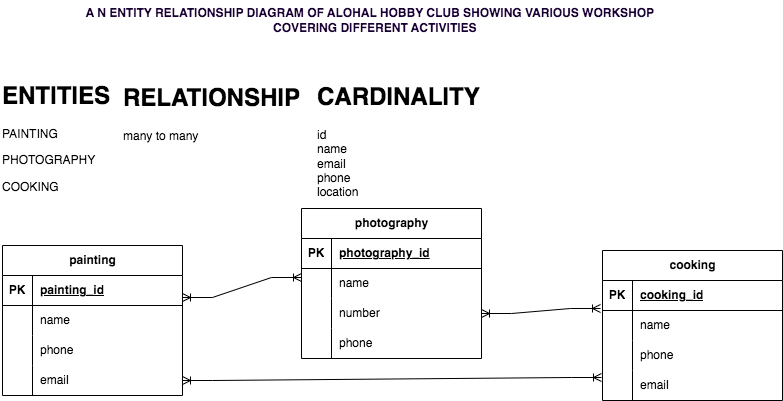

The diagram above was exported from draw.io. Its source (the exported page's mxGraphModel, read from the mxfile embedded in the PNG):
<mxGraphModel dx="1636" dy="515" grid="1" gridSize="10" guides="1" tooltips="1" connect="1" arrows="1" fold="1" page="1" pageScale="1" pageWidth="850" pageHeight="1100" math="0" shadow="0">
  <root>
    <mxCell id="0" />
    <mxCell id="1" parent="0" />
    <mxCell id="9Id_oL0AcKm-_k9xssuE-2" value="&lt;font style=&quot;color: rgb(25, 0, 51);&quot;&gt;A N ENTITY RELATIONSHIP DIAGRAM OF ALOHAL HOBBY CLUB SHOWING VARIOUS WORKSHOP&amp;nbsp;&lt;/font&gt;&lt;div&gt;&lt;span style=&quot;background-color: transparent;&quot;&gt;&lt;font style=&quot;color: rgb(25, 0, 51);&quot;&gt;&amp;nbsp; &amp;nbsp;COVERING DIFFERENT ACTIVITIES&amp;nbsp;&lt;/font&gt;&lt;/span&gt;&lt;/div&gt;" style="text;html=1;align=center;verticalAlign=middle;resizable=0;points=[];autosize=1;strokeColor=none;fillColor=default;fontStyle=1" parent="1" vertex="1">
      <mxGeometry x="-160" y="43" width="580" height="40" as="geometry" />
    </mxCell>
    <mxCell id="9Id_oL0AcKm-_k9xssuE-7" value="&lt;h1 style=&quot;margin-top: 0px;&quot;&gt;ENTITIES&lt;/h1&gt;&lt;p&gt;PAINTING&lt;/p&gt;&lt;p&gt;PHOTOGRAPHY&lt;/p&gt;&lt;p&gt;COOKING&lt;/p&gt;" style="text;html=1;whiteSpace=wrap;overflow=hidden;rounded=0;" parent="1" vertex="1">
      <mxGeometry x="-241" y="118" width="180" height="120" as="geometry" />
    </mxCell>
    <mxCell id="9Id_oL0AcKm-_k9xssuE-8" value="&lt;h1 style=&quot;margin-top: 0px;&quot;&gt;RELATIONSHIP&lt;/h1&gt;&lt;div&gt;many to many&lt;/div&gt;" style="text;html=1;whiteSpace=wrap;overflow=hidden;rounded=0;" parent="1" vertex="1">
      <mxGeometry x="-120" y="120" width="180" height="120" as="geometry" />
    </mxCell>
    <mxCell id="9Id_oL0AcKm-_k9xssuE-9" value="&lt;h1 style=&quot;margin-top: 0px;&quot;&gt;CARDINALITY&lt;/h1&gt;&lt;div&gt;id&lt;/div&gt;&lt;div&gt;name&lt;/div&gt;&lt;div&gt;email&lt;/div&gt;&lt;div&gt;phone&lt;/div&gt;&lt;div&gt;location&lt;/div&gt;" style="text;html=1;whiteSpace=wrap;overflow=hidden;rounded=0;" parent="1" vertex="1">
      <mxGeometry x="74" y="119" width="180" height="120" as="geometry" />
    </mxCell>
    <mxCell id="9Id_oL0AcKm-_k9xssuE-10" value="painting" style="shape=table;startSize=30;container=1;collapsible=1;childLayout=tableLayout;fixedRows=1;rowLines=0;fontStyle=1;align=center;resizeLast=1;html=1;" parent="1" vertex="1">
      <mxGeometry x="-239" y="288" width="180" height="150" as="geometry" />
    </mxCell>
    <mxCell id="9Id_oL0AcKm-_k9xssuE-11" value="" style="shape=tableRow;horizontal=0;startSize=0;swimlaneHead=0;swimlaneBody=0;fillColor=none;collapsible=0;dropTarget=0;points=[[0,0.5],[1,0.5]];portConstraint=eastwest;top=0;left=0;right=0;bottom=1;" parent="9Id_oL0AcKm-_k9xssuE-10" vertex="1">
      <mxGeometry y="30" width="180" height="30" as="geometry" />
    </mxCell>
    <mxCell id="9Id_oL0AcKm-_k9xssuE-12" value="PK" style="shape=partialRectangle;connectable=0;fillColor=none;top=0;left=0;bottom=0;right=0;fontStyle=1;overflow=hidden;whiteSpace=wrap;html=1;" parent="9Id_oL0AcKm-_k9xssuE-11" vertex="1">
      <mxGeometry width="30" height="30" as="geometry">
        <mxRectangle width="30" height="30" as="alternateBounds" />
      </mxGeometry>
    </mxCell>
    <mxCell id="9Id_oL0AcKm-_k9xssuE-13" value="painting_id" style="shape=partialRectangle;connectable=0;fillColor=none;top=0;left=0;bottom=0;right=0;align=left;spacingLeft=6;fontStyle=5;overflow=hidden;whiteSpace=wrap;html=1;" parent="9Id_oL0AcKm-_k9xssuE-11" vertex="1">
      <mxGeometry x="30" width="150" height="30" as="geometry">
        <mxRectangle width="150" height="30" as="alternateBounds" />
      </mxGeometry>
    </mxCell>
    <mxCell id="9Id_oL0AcKm-_k9xssuE-14" value="" style="shape=tableRow;horizontal=0;startSize=0;swimlaneHead=0;swimlaneBody=0;fillColor=none;collapsible=0;dropTarget=0;points=[[0,0.5],[1,0.5]];portConstraint=eastwest;top=0;left=0;right=0;bottom=0;" parent="9Id_oL0AcKm-_k9xssuE-10" vertex="1">
      <mxGeometry y="60" width="180" height="30" as="geometry" />
    </mxCell>
    <mxCell id="9Id_oL0AcKm-_k9xssuE-15" value="" style="shape=partialRectangle;connectable=0;fillColor=none;top=0;left=0;bottom=0;right=0;editable=1;overflow=hidden;whiteSpace=wrap;html=1;" parent="9Id_oL0AcKm-_k9xssuE-14" vertex="1">
      <mxGeometry width="30" height="30" as="geometry">
        <mxRectangle width="30" height="30" as="alternateBounds" />
      </mxGeometry>
    </mxCell>
    <mxCell id="9Id_oL0AcKm-_k9xssuE-16" value="name" style="shape=partialRectangle;connectable=0;fillColor=none;top=0;left=0;bottom=0;right=0;align=left;spacingLeft=6;overflow=hidden;whiteSpace=wrap;html=1;" parent="9Id_oL0AcKm-_k9xssuE-14" vertex="1">
      <mxGeometry x="30" width="150" height="30" as="geometry">
        <mxRectangle width="150" height="30" as="alternateBounds" />
      </mxGeometry>
    </mxCell>
    <mxCell id="9Id_oL0AcKm-_k9xssuE-17" value="" style="shape=tableRow;horizontal=0;startSize=0;swimlaneHead=0;swimlaneBody=0;fillColor=none;collapsible=0;dropTarget=0;points=[[0,0.5],[1,0.5]];portConstraint=eastwest;top=0;left=0;right=0;bottom=0;" parent="9Id_oL0AcKm-_k9xssuE-10" vertex="1">
      <mxGeometry y="90" width="180" height="30" as="geometry" />
    </mxCell>
    <mxCell id="9Id_oL0AcKm-_k9xssuE-18" value="" style="shape=partialRectangle;connectable=0;fillColor=none;top=0;left=0;bottom=0;right=0;editable=1;overflow=hidden;whiteSpace=wrap;html=1;" parent="9Id_oL0AcKm-_k9xssuE-17" vertex="1">
      <mxGeometry width="30" height="30" as="geometry">
        <mxRectangle width="30" height="30" as="alternateBounds" />
      </mxGeometry>
    </mxCell>
    <mxCell id="9Id_oL0AcKm-_k9xssuE-19" value="phone" style="shape=partialRectangle;connectable=0;fillColor=none;top=0;left=0;bottom=0;right=0;align=left;spacingLeft=6;overflow=hidden;whiteSpace=wrap;html=1;" parent="9Id_oL0AcKm-_k9xssuE-17" vertex="1">
      <mxGeometry x="30" width="150" height="30" as="geometry">
        <mxRectangle width="150" height="30" as="alternateBounds" />
      </mxGeometry>
    </mxCell>
    <mxCell id="9Id_oL0AcKm-_k9xssuE-20" value="" style="shape=tableRow;horizontal=0;startSize=0;swimlaneHead=0;swimlaneBody=0;fillColor=none;collapsible=0;dropTarget=0;points=[[0,0.5],[1,0.5]];portConstraint=eastwest;top=0;left=0;right=0;bottom=0;" parent="9Id_oL0AcKm-_k9xssuE-10" vertex="1">
      <mxGeometry y="120" width="180" height="30" as="geometry" />
    </mxCell>
    <mxCell id="9Id_oL0AcKm-_k9xssuE-21" value="" style="shape=partialRectangle;connectable=0;fillColor=none;top=0;left=0;bottom=0;right=0;editable=1;overflow=hidden;whiteSpace=wrap;html=1;" parent="9Id_oL0AcKm-_k9xssuE-20" vertex="1">
      <mxGeometry width="30" height="30" as="geometry">
        <mxRectangle width="30" height="30" as="alternateBounds" />
      </mxGeometry>
    </mxCell>
    <mxCell id="9Id_oL0AcKm-_k9xssuE-22" value="email" style="shape=partialRectangle;connectable=0;fillColor=none;top=0;left=0;bottom=0;right=0;align=left;spacingLeft=6;overflow=hidden;whiteSpace=wrap;html=1;" parent="9Id_oL0AcKm-_k9xssuE-20" vertex="1">
      <mxGeometry x="30" width="150" height="30" as="geometry">
        <mxRectangle width="150" height="30" as="alternateBounds" />
      </mxGeometry>
    </mxCell>
    <mxCell id="9Id_oL0AcKm-_k9xssuE-23" value="photography" style="shape=table;startSize=30;container=1;collapsible=1;childLayout=tableLayout;fixedRows=1;rowLines=0;fontStyle=1;align=center;resizeLast=1;html=1;" parent="1" vertex="1">
      <mxGeometry x="60" y="251" width="180" height="150" as="geometry" />
    </mxCell>
    <mxCell id="9Id_oL0AcKm-_k9xssuE-24" value="" style="shape=tableRow;horizontal=0;startSize=0;swimlaneHead=0;swimlaneBody=0;fillColor=none;collapsible=0;dropTarget=0;points=[[0,0.5],[1,0.5]];portConstraint=eastwest;top=0;left=0;right=0;bottom=1;" parent="9Id_oL0AcKm-_k9xssuE-23" vertex="1">
      <mxGeometry y="30" width="180" height="30" as="geometry" />
    </mxCell>
    <mxCell id="9Id_oL0AcKm-_k9xssuE-25" value="PK" style="shape=partialRectangle;connectable=0;fillColor=none;top=0;left=0;bottom=0;right=0;fontStyle=1;overflow=hidden;whiteSpace=wrap;html=1;" parent="9Id_oL0AcKm-_k9xssuE-24" vertex="1">
      <mxGeometry width="30" height="30" as="geometry">
        <mxRectangle width="30" height="30" as="alternateBounds" />
      </mxGeometry>
    </mxCell>
    <mxCell id="9Id_oL0AcKm-_k9xssuE-26" value="photography_id" style="shape=partialRectangle;connectable=0;fillColor=none;top=0;left=0;bottom=0;right=0;align=left;spacingLeft=6;fontStyle=5;overflow=hidden;whiteSpace=wrap;html=1;" parent="9Id_oL0AcKm-_k9xssuE-24" vertex="1">
      <mxGeometry x="30" width="150" height="30" as="geometry">
        <mxRectangle width="150" height="30" as="alternateBounds" />
      </mxGeometry>
    </mxCell>
    <mxCell id="9Id_oL0AcKm-_k9xssuE-27" value="" style="shape=tableRow;horizontal=0;startSize=0;swimlaneHead=0;swimlaneBody=0;fillColor=none;collapsible=0;dropTarget=0;points=[[0,0.5],[1,0.5]];portConstraint=eastwest;top=0;left=0;right=0;bottom=0;" parent="9Id_oL0AcKm-_k9xssuE-23" vertex="1">
      <mxGeometry y="60" width="180" height="30" as="geometry" />
    </mxCell>
    <mxCell id="9Id_oL0AcKm-_k9xssuE-28" value="" style="shape=partialRectangle;connectable=0;fillColor=none;top=0;left=0;bottom=0;right=0;editable=1;overflow=hidden;whiteSpace=wrap;html=1;" parent="9Id_oL0AcKm-_k9xssuE-27" vertex="1">
      <mxGeometry width="30" height="30" as="geometry">
        <mxRectangle width="30" height="30" as="alternateBounds" />
      </mxGeometry>
    </mxCell>
    <mxCell id="9Id_oL0AcKm-_k9xssuE-29" value="name" style="shape=partialRectangle;connectable=0;fillColor=none;top=0;left=0;bottom=0;right=0;align=left;spacingLeft=6;overflow=hidden;whiteSpace=wrap;html=1;" parent="9Id_oL0AcKm-_k9xssuE-27" vertex="1">
      <mxGeometry x="30" width="150" height="30" as="geometry">
        <mxRectangle width="150" height="30" as="alternateBounds" />
      </mxGeometry>
    </mxCell>
    <mxCell id="9Id_oL0AcKm-_k9xssuE-30" value="" style="shape=tableRow;horizontal=0;startSize=0;swimlaneHead=0;swimlaneBody=0;fillColor=none;collapsible=0;dropTarget=0;points=[[0,0.5],[1,0.5]];portConstraint=eastwest;top=0;left=0;right=0;bottom=0;" parent="9Id_oL0AcKm-_k9xssuE-23" vertex="1">
      <mxGeometry y="90" width="180" height="30" as="geometry" />
    </mxCell>
    <mxCell id="9Id_oL0AcKm-_k9xssuE-31" value="" style="shape=partialRectangle;connectable=0;fillColor=none;top=0;left=0;bottom=0;right=0;editable=1;overflow=hidden;whiteSpace=wrap;html=1;" parent="9Id_oL0AcKm-_k9xssuE-30" vertex="1">
      <mxGeometry width="30" height="30" as="geometry">
        <mxRectangle width="30" height="30" as="alternateBounds" />
      </mxGeometry>
    </mxCell>
    <mxCell id="9Id_oL0AcKm-_k9xssuE-32" value="number" style="shape=partialRectangle;connectable=0;fillColor=none;top=0;left=0;bottom=0;right=0;align=left;spacingLeft=6;overflow=hidden;whiteSpace=wrap;html=1;" parent="9Id_oL0AcKm-_k9xssuE-30" vertex="1">
      <mxGeometry x="30" width="150" height="30" as="geometry">
        <mxRectangle width="150" height="30" as="alternateBounds" />
      </mxGeometry>
    </mxCell>
    <mxCell id="9Id_oL0AcKm-_k9xssuE-33" value="" style="shape=tableRow;horizontal=0;startSize=0;swimlaneHead=0;swimlaneBody=0;fillColor=none;collapsible=0;dropTarget=0;points=[[0,0.5],[1,0.5]];portConstraint=eastwest;top=0;left=0;right=0;bottom=0;" parent="9Id_oL0AcKm-_k9xssuE-23" vertex="1">
      <mxGeometry y="120" width="180" height="30" as="geometry" />
    </mxCell>
    <mxCell id="9Id_oL0AcKm-_k9xssuE-34" value="" style="shape=partialRectangle;connectable=0;fillColor=none;top=0;left=0;bottom=0;right=0;editable=1;overflow=hidden;whiteSpace=wrap;html=1;" parent="9Id_oL0AcKm-_k9xssuE-33" vertex="1">
      <mxGeometry width="30" height="30" as="geometry">
        <mxRectangle width="30" height="30" as="alternateBounds" />
      </mxGeometry>
    </mxCell>
    <mxCell id="9Id_oL0AcKm-_k9xssuE-35" value="phone" style="shape=partialRectangle;connectable=0;fillColor=none;top=0;left=0;bottom=0;right=0;align=left;spacingLeft=6;overflow=hidden;whiteSpace=wrap;html=1;" parent="9Id_oL0AcKm-_k9xssuE-33" vertex="1">
      <mxGeometry x="30" width="150" height="30" as="geometry">
        <mxRectangle width="150" height="30" as="alternateBounds" />
      </mxGeometry>
    </mxCell>
    <mxCell id="9Id_oL0AcKm-_k9xssuE-36" value="cooking" style="shape=table;startSize=30;container=1;collapsible=1;childLayout=tableLayout;fixedRows=1;rowLines=0;fontStyle=1;align=center;resizeLast=1;html=1;" parent="1" vertex="1">
      <mxGeometry x="361" y="293" width="180" height="150" as="geometry" />
    </mxCell>
    <mxCell id="9Id_oL0AcKm-_k9xssuE-37" value="" style="shape=tableRow;horizontal=0;startSize=0;swimlaneHead=0;swimlaneBody=0;fillColor=none;collapsible=0;dropTarget=0;points=[[0,0.5],[1,0.5]];portConstraint=eastwest;top=0;left=0;right=0;bottom=1;" parent="9Id_oL0AcKm-_k9xssuE-36" vertex="1">
      <mxGeometry y="30" width="180" height="30" as="geometry" />
    </mxCell>
    <mxCell id="9Id_oL0AcKm-_k9xssuE-38" value="PK" style="shape=partialRectangle;connectable=0;fillColor=none;top=0;left=0;bottom=0;right=0;fontStyle=1;overflow=hidden;whiteSpace=wrap;html=1;" parent="9Id_oL0AcKm-_k9xssuE-37" vertex="1">
      <mxGeometry width="30" height="30" as="geometry">
        <mxRectangle width="30" height="30" as="alternateBounds" />
      </mxGeometry>
    </mxCell>
    <mxCell id="9Id_oL0AcKm-_k9xssuE-39" value="cooking_id" style="shape=partialRectangle;connectable=0;fillColor=none;top=0;left=0;bottom=0;right=0;align=left;spacingLeft=6;fontStyle=5;overflow=hidden;whiteSpace=wrap;html=1;" parent="9Id_oL0AcKm-_k9xssuE-37" vertex="1">
      <mxGeometry x="30" width="150" height="30" as="geometry">
        <mxRectangle width="150" height="30" as="alternateBounds" />
      </mxGeometry>
    </mxCell>
    <mxCell id="9Id_oL0AcKm-_k9xssuE-40" value="" style="shape=tableRow;horizontal=0;startSize=0;swimlaneHead=0;swimlaneBody=0;fillColor=none;collapsible=0;dropTarget=0;points=[[0,0.5],[1,0.5]];portConstraint=eastwest;top=0;left=0;right=0;bottom=0;" parent="9Id_oL0AcKm-_k9xssuE-36" vertex="1">
      <mxGeometry y="60" width="180" height="30" as="geometry" />
    </mxCell>
    <mxCell id="9Id_oL0AcKm-_k9xssuE-41" value="" style="shape=partialRectangle;connectable=0;fillColor=none;top=0;left=0;bottom=0;right=0;editable=1;overflow=hidden;whiteSpace=wrap;html=1;" parent="9Id_oL0AcKm-_k9xssuE-40" vertex="1">
      <mxGeometry width="30" height="30" as="geometry">
        <mxRectangle width="30" height="30" as="alternateBounds" />
      </mxGeometry>
    </mxCell>
    <mxCell id="9Id_oL0AcKm-_k9xssuE-42" value="name" style="shape=partialRectangle;connectable=0;fillColor=none;top=0;left=0;bottom=0;right=0;align=left;spacingLeft=6;overflow=hidden;whiteSpace=wrap;html=1;" parent="9Id_oL0AcKm-_k9xssuE-40" vertex="1">
      <mxGeometry x="30" width="150" height="30" as="geometry">
        <mxRectangle width="150" height="30" as="alternateBounds" />
      </mxGeometry>
    </mxCell>
    <mxCell id="9Id_oL0AcKm-_k9xssuE-43" value="" style="shape=tableRow;horizontal=0;startSize=0;swimlaneHead=0;swimlaneBody=0;fillColor=none;collapsible=0;dropTarget=0;points=[[0,0.5],[1,0.5]];portConstraint=eastwest;top=0;left=0;right=0;bottom=0;" parent="9Id_oL0AcKm-_k9xssuE-36" vertex="1">
      <mxGeometry y="90" width="180" height="30" as="geometry" />
    </mxCell>
    <mxCell id="9Id_oL0AcKm-_k9xssuE-44" value="" style="shape=partialRectangle;connectable=0;fillColor=none;top=0;left=0;bottom=0;right=0;editable=1;overflow=hidden;whiteSpace=wrap;html=1;" parent="9Id_oL0AcKm-_k9xssuE-43" vertex="1">
      <mxGeometry width="30" height="30" as="geometry">
        <mxRectangle width="30" height="30" as="alternateBounds" />
      </mxGeometry>
    </mxCell>
    <mxCell id="9Id_oL0AcKm-_k9xssuE-45" value="phone" style="shape=partialRectangle;connectable=0;fillColor=none;top=0;left=0;bottom=0;right=0;align=left;spacingLeft=6;overflow=hidden;whiteSpace=wrap;html=1;" parent="9Id_oL0AcKm-_k9xssuE-43" vertex="1">
      <mxGeometry x="30" width="150" height="30" as="geometry">
        <mxRectangle width="150" height="30" as="alternateBounds" />
      </mxGeometry>
    </mxCell>
    <mxCell id="9Id_oL0AcKm-_k9xssuE-46" value="" style="shape=tableRow;horizontal=0;startSize=0;swimlaneHead=0;swimlaneBody=0;fillColor=none;collapsible=0;dropTarget=0;points=[[0,0.5],[1,0.5]];portConstraint=eastwest;top=0;left=0;right=0;bottom=0;" parent="9Id_oL0AcKm-_k9xssuE-36" vertex="1">
      <mxGeometry y="120" width="180" height="30" as="geometry" />
    </mxCell>
    <mxCell id="9Id_oL0AcKm-_k9xssuE-47" value="" style="shape=partialRectangle;connectable=0;fillColor=none;top=0;left=0;bottom=0;right=0;editable=1;overflow=hidden;whiteSpace=wrap;html=1;" parent="9Id_oL0AcKm-_k9xssuE-46" vertex="1">
      <mxGeometry width="30" height="30" as="geometry">
        <mxRectangle width="30" height="30" as="alternateBounds" />
      </mxGeometry>
    </mxCell>
    <mxCell id="9Id_oL0AcKm-_k9xssuE-48" value="email" style="shape=partialRectangle;connectable=0;fillColor=none;top=0;left=0;bottom=0;right=0;align=left;spacingLeft=6;overflow=hidden;whiteSpace=wrap;html=1;" parent="9Id_oL0AcKm-_k9xssuE-46" vertex="1">
      <mxGeometry x="30" width="150" height="30" as="geometry">
        <mxRectangle width="150" height="30" as="alternateBounds" />
      </mxGeometry>
    </mxCell>
    <mxCell id="9Id_oL0AcKm-_k9xssuE-53" value="" style="edgeStyle=entityRelationEdgeStyle;fontSize=12;html=1;endArrow=ERoneToMany;startArrow=ERoneToMany;rounded=0;exitX=1;exitY=0.5;exitDx=0;exitDy=0;" parent="1" source="9Id_oL0AcKm-_k9xssuE-20" edge="1">
      <mxGeometry width="100" height="100" relative="1" as="geometry">
        <mxPoint x="-80" y="410" as="sourcePoint" />
        <mxPoint x="360" y="420" as="targetPoint" />
        <Array as="points">
          <mxPoint x="170" y="370" />
          <mxPoint x="320" y="330" />
          <mxPoint x="330" y="310" />
        </Array>
      </mxGeometry>
    </mxCell>
    <mxCell id="9Id_oL0AcKm-_k9xssuE-54" value="" style="edgeStyle=entityRelationEdgeStyle;fontSize=12;html=1;endArrow=ERoneToMany;startArrow=ERoneToMany;rounded=0;" parent="1" edge="1">
      <mxGeometry width="100" height="100" relative="1" as="geometry">
        <mxPoint x="-59" y="340" as="sourcePoint" />
        <mxPoint x="60" y="320" as="targetPoint" />
        <Array as="points">
          <mxPoint x="-89" y="360" />
        </Array>
      </mxGeometry>
    </mxCell>
    <mxCell id="9Id_oL0AcKm-_k9xssuE-55" value="" style="edgeStyle=entityRelationEdgeStyle;fontSize=12;html=1;endArrow=ERoneToMany;startArrow=ERoneToMany;rounded=0;entryX=-0.011;entryY=0.933;entryDx=0;entryDy=0;entryPerimeter=0;exitX=1;exitY=0.5;exitDx=0;exitDy=0;" parent="1" source="9Id_oL0AcKm-_k9xssuE-30" target="9Id_oL0AcKm-_k9xssuE-37" edge="1">
      <mxGeometry width="100" height="100" relative="1" as="geometry">
        <mxPoint x="239" y="340" as="sourcePoint" />
        <mxPoint x="339" y="240" as="targetPoint" />
      </mxGeometry>
    </mxCell>
  </root>
</mxGraphModel>